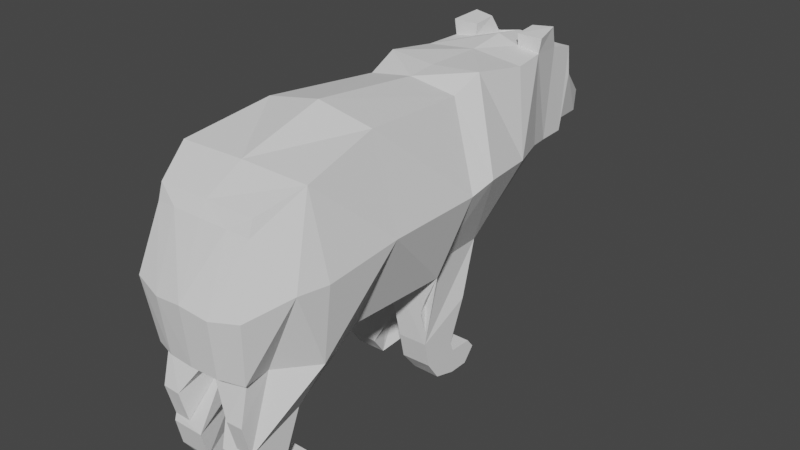 # Source: bear.blend  (saved by Blender 2.80.74; exported with 4.5.12 LTS)
import bpy
from mathutils import Matrix  # noqa: F401  (used for matrix-valued properties, if any)

bpy.ops.wm.read_factory_settings(use_empty=True)
scene = bpy.context.scene
scene.name = 'Scene'

# ---- collections
col_collection = bpy.data.collections.new('Collection'); scene.collection.children.link(col_collection)

# ---- world
world_world = bpy.data.worlds.new('World'); scene.world = world_world
world_world.use_nodes = True; world_world.node_tree.nodes.clear()
_N = world_world.node_tree.nodes; _L = world_world.node_tree.links
n0 = _N.new('ShaderNodeOutputWorld'); n0.name = 'World Output'; n0.location = (300, 300)
n1 = _N.new('ShaderNodeBackground'); n1.name = 'Background'; n1.location = (10, 300)
n1.inputs[0].default_value = (0.05088, 0.05088, 0.05088, 1.0)
_L.new(n1.outputs[0], n0.inputs[0])
n0.is_active_output = True
world_world.color = (0.05088, 0.05088, 0.05088)
world_world.use_sun_shadow = False
world_world.sun_shadow_jitter_overblur = 0.0

# ---- meshes
me_plane = bpy.data.meshes.new('Plane')
me_plane.from_pydata([(0.2289, -0.8741, -0.9839), (0.1919, -0.7787, -0.8732), (0.2237, 0.9427, -0.8296), (0.3697, 0.6642, 1.311), (0.16, 0.5175, -0.8977), (0.0, 2.588, 0.7696), (0.5375, -0.939, 1.27), (0.5678, -0.8793, 0.02469), (0.4588, -1.449, 0.5414), (0.0, -0.2737, 1.473), (0.3886, 0.9176, 1.417), (0.3296, 1.006, 0.06563), (0.4132, 1.386, 1.34), (0.3786, 1.692, 0.6156), (0.3786, 1.673, 1.351), (0.288, 1.96, 0.5557), (0.0, 1.04, 0.06563), (0.288, 2.181, 0.565), (0.2237, 0.8474, -0.9403), (0.3543, 1.897, 1.503), (0.2289, -1.036, -0.9839), (0.1459, 0.4008, -0.7445), (0.01113, 0.3428, 0.08673), (0.1829, 2.588, 0.7696), (0.1901, 0.8812, -0.7527), (0.1482, 0.7565, -0.8735), (0.2237, 0.689, -0.745), (0.3607, -1.347, 0.05414), (0.2371, 0.6582, -0.6604), (0.3607, -0.8402, -0.7963), (0.2289, -1.359, -0.5148), (0.107, -1.328, -0.7763), (0.3607, -1.063, -0.704), (0.3607, -1.032, -0.7886), (0.365, -1.424, -0.2626), (0.107, -1.22, -0.9301), (0.4967, -0.6568, 0.02299), (0.0, -0.7767, 0.02291), (0.0, -1.142, 0.042), (0.1919, -0.9248, -0.3733), (0.4966, 0.3442, 0.07855), (0.383, 0.5011, 0.1005), (0.107, -1.374, -0.5686), (0.0, 2.302, 1.075), (0.3925, 0.5014, -0.8865), (0.0, 2.57, 0.5988), (0.3925, 0.3476, -0.5251), (0.3925, 0.7966, -0.3298), (0.3925, 0.9427, -0.8296), (0.0, 2.339, 0.551), (0.0, 2.184, 1.289), (0.3607, -0.8741, -0.9839), (0.0, 0.5022, 0.1134), (0.4488, -0.2705, 1.387), (0.2289, -1.304, 1.03), (0.3977, -1.248, 1.13), (0.3977, -1.285, 1.012), (0.1919, -0.8402, -0.7963), (0.06013, 0.7966, -0.3298), (0.1482, 0.3547, -0.5368), (0.0, -1.323, 0.05849), (0.3277, 1.97, 1.324), (0.2289, -1.425, -0.2672), (0.3277, 2.182, 1.278), (0.1919, -1.032, -0.7886), (0.3977, 1.674, 1.471), (0.1392, 2.339, 0.551), (0.1829, 2.57, 0.5988), (0.1919, -1.063, -0.704), (0.3218, 2.22, 1.041), (0.3607, -1.374, -0.5686), (0.3607, -0.9248, -0.3733), (0.3607, -1.167, 0.04187), (0.0, 2.181, 0.565), (0.3607, -1.036, -0.9839), (0.0, 1.96, 0.5557), (0.3607, -1.22, -0.9301), (0.3607, -1.328, -0.7763), (0.0, 1.7, 1.431), (0.0, 1.684, 0.6156), (0.0, 0.6459, 1.375), (0.3607, -1.359, -0.5148), (0.3925, 0.6582, -0.6604), (0.3925, 0.689, -0.745), (0.0, 0.8911, 1.394), (0.3925, 0.6859, -0.9403), (0.3925, 0.8812, -0.7527), (0.2137, -1.456, 0.0595), (0.3925, 0.3937, -0.7327), (0.2289, -1.507, 0.5012), (0.0, -0.3995, 0.02501), (0.3925, 0.8474, -0.9403), (0.3925, 0.3629, -0.4713), (0.3925, 0.2968, -0.2236), (0.3607, -0.7787, -0.8732), (0.0, -0.9491, 1.287), (0.0, 1.381, 1.387), (0.0, 1.47, 0.6156), (0.3977, -0.3995, 0.02501), (0.0, -1.307, 1.031), (0.0, -1.248, 1.13), (0.0, -1.523, 0.5311), (0.3969, -1.393, 0.04907), (0.0, -1.473, 0.06507), (0.1868, 1.868, 1.49), (0.1868, 1.674, 1.471), (0.0, 1.987, 1.387), (0.1937, 1.969, 1.331), (0.1716, 1.969, 1.33), (0.1936, 1.674, 1.379), (0.5978, 1.201, 0.718), (0.6642, 0.5051, 0.7012), (0.6861, 0.7097, 0.7601), (0.7003, -0.3333, 0.728), (0.6049, -1.132, 0.6403), (0.6658, -0.9119, 0.6474), (0.24, 2.241, 1.049), (0.2444, 2.182, 1.278), (0.11, 2.274, 1.063), (0.1081, 2.183, 1.285), (0.3261, 2.192, 1.215), (0.0, 2.215, 1.236), (0.2432, 2.197, 1.217), (0.1114, 2.206, 1.221), (0.2411, 2.226, 1.108), (0.1105, 2.25, 1.118), (0.3233, 2.21, 1.101), (0.0, 2.271, 1.126)], [], [(113, 98, 40, 111), (98, 113, 115, 7, 36), (7, 115, 114), (7, 114, 8, 102, 72), (111, 40, 41, 112), (112, 41, 11, 110), (14, 13, 15, 61), (61, 15, 17, 63), (14, 61, 19, 65), (69, 66, 67, 23), (63, 17, 66, 69, 126, 120), (33, 76, 74, 29), (32, 77, 76, 33), (71, 70, 77, 32), (72, 27, 34, 81), (83, 44, 85, 86), (86, 85, 91, 48), (47, 46, 88, 82), (82, 88, 44, 83), (29, 74, 51, 94), (11, 41, 46, 47), (41, 92, 93, 40), (12, 110, 11, 13, 14), (85, 25, 18, 91), (17, 73, 49, 66), (27, 60, 62, 34), (46, 59, 21, 88), (53, 9, 95, 6), (67, 45, 5, 23), (123, 121, 50, 119), (82, 28, 58, 47), (23, 5, 43, 118, 116, 69), (7, 37, 90, 98, 36), (86, 24, 26, 83), (55, 100, 54, 56), (98, 90, 22, 40), (29, 57, 64, 33), (44, 4, 25, 85), (76, 35, 20, 74), (3, 80, 9, 53), (33, 64, 68, 32), (66, 49, 45, 67), (91, 18, 2, 48), (70, 42, 31, 77), (88, 21, 4, 44), (11, 16, 79, 13), (15, 75, 73, 17), (34, 62, 30, 81), (40, 41, 52, 22), (77, 31, 35, 76), (48, 2, 24, 86), (32, 68, 39, 71), (74, 20, 0, 51), (13, 79, 75, 15), (83, 26, 28, 82), (63, 117, 119, 50, 106, 108, 61), (8, 89, 87, 102), (94, 1, 57, 29), (56, 54, 89, 8), (71, 39, 37, 36), (51, 0, 1, 94), (6, 95, 100, 55), (72, 38, 42, 70, 81), (37, 39, 42, 38), (16, 58, 59, 52), (57, 1, 0, 20), (28, 26, 4, 21), (58, 28, 21, 59), (24, 2, 18, 25), (26, 24, 25, 4), (38, 60, 62, 30), (39, 68, 31, 42), (68, 64, 35, 31), (64, 57, 20, 35), (106, 50, 73, 75), (11, 47, 58, 16), (10, 12, 96, 84), (10, 84, 80, 3), (14, 109, 78, 96, 12), (16, 11, 97, 79), (54, 99, 101, 89), (100, 99, 54), (89, 101, 103, 87), (7, 72, 102, 87, 103, 60, 38, 37), (52, 41, 11, 16), (52, 59, 22), (46, 40, 22, 59), (19, 104, 105, 65), (65, 105, 109, 14), (61, 108, 104, 19), (78, 109, 107, 106), (104, 108, 109, 105), (70, 71, 36, 7, 72, 81), (10, 112, 110, 12), (3, 111, 112, 10), (53, 113, 111, 3), (120, 122, 117, 63), (115, 6, 55, 56, 114), (113, 53, 6, 115), (114, 56, 8), (122, 123, 119, 117), (124, 125, 123, 122), (126, 124, 122, 120), (125, 127, 121, 123), (118, 43, 127, 125), (69, 116, 124, 126), (116, 118, 125, 124)])
_uv = me_plane.uv_layers.new(name='UVMap')
_uv.uv.foreach_set('vector', [0.4878, 0.0, 1.0, 0.0, 1.0, 1.0, 0.4878, 1.0, 1.0, 0.0, 0.4878, 0.0, 0.5056, 0.0, 1.0, 0.0, 1.0, 0.0, 1.0, 0.0, 0.5056, 0.0, 1.0, 0.0, 1.0, 0.0, 1.0, 0.0, 1.0, 0.0, 1.0, 0.0, 1.0, 0.0, 0.4878, 1.0, 1.0, 1.0, 1.0, 1.0, 0.4878, 1.0, 0.4878, 1.0, 1.0, 1.0, 1.0, 1.0, 0.4878, 1.0, 0.0, 1.0, 1.0, 1.0, 1.0, 1.0, 0.0, 1.0, 0.0, 1.0, 1.0, 1.0, 1.0, 1.0, 0.0, 1.0, 0.0, 1.0, 0.0, 1.0, 0.0, 1.0, 0.0, 1.0, 0.0, 1.0, 1.0, 1.0, 1.0, 1.0, 0.0, 1.0, 0.0, 1.0, 1.0, 1.0, 1.0, 1.0, 0.0, 1.0, 0.0, 1.0, 0.0, 1.0, 1.0, 1.0, 1.0, 1.0, 1.0, 1.0, 1.0, 1.0, 1.0, 1.0, 1.0, 1.0, 1.0, 1.0, 1.0, 1.0, 1.0, 1.0, 1.0, 1.0, 1.0, 1.0, 1.0, 1.0, 1.0, 1.0, 1.0, 1.0, 1.0, 1.0, 1.0, 1.0, 1.0, 1.0, 1.0, 1.0, 1.0, 1.0, 1.0, 1.0, 1.0, 1.0, 1.0, 1.0, 1.0, 1.0, 1.0, 1.0, 1.0, 1.0, 1.0, 1.0, 1.0, 1.0, 1.0, 1.0, 1.0, 1.0, 1.0, 1.0, 1.0, 1.0, 1.0, 1.0, 1.0, 1.0, 1.0, 1.0, 1.0, 1.0, 1.0, 1.0, 1.0, 1.0, 1.0, 1.0, 1.0, 1.0, 1.0, 1.0, 1.0, 1.0, 1.0, 1.0, 1.0, 1.0, 1.0, 1.0, 0.0, 1.0, 0.4878, 1.0, 1.0, 1.0, 1.0, 1.0, 0.0, 1.0, 1.0, 1.0, 1.0, 1.0, 1.0, 1.0, 1.0, 1.0, 1.0, 1.0, 1.0, 1.0, 1.0, 1.0, 1.0, 1.0, 1.0, 1.0, 1.0, 1.0, 1.0, 1.0, 1.0, 1.0, 1.0, 1.0, 1.0, 1.0, 1.0, 1.0, 1.0, 1.0, 0.0, 0.0, 0.0, 0.0, 0.0, 0.0, 0.0, 0.0, 1.0, 1.0, 1.0, 1.0, 0.0, 1.0, 0.0, 1.0, 0.0, 1.0, 0.0, 1.0, 0.0, 1.0, 0.0, 1.0, 1.0, 1.0, 1.0, 1.0, 1.0, 1.0, 1.0, 1.0, 0.0, 1.0, 0.0, 1.0, 0.0, 1.0, 0.0, 1.0, 0.0, 1.0, 0.0, 1.0, 1.0, 0.0, 1.0, 0.0, 1.0, 0.0, 1.0, 0.0, 1.0, 0.0, 1.0, 1.0, 1.0, 1.0, 1.0, 1.0, 1.0, 1.0, 0.0, 0.0, 0.0, 0.0, 1.0, 0.0, 1.0, 0.0, 1.0, 0.0, 1.0, 0.0, 1.0, 1.0, 1.0, 1.0, 1.0, 1.0, 1.0, 1.0, 1.0, 1.0, 1.0, 1.0, 1.0, 1.0, 1.0, 1.0, 1.0, 1.0, 1.0, 1.0, 1.0, 1.0, 1.0, 1.0, 1.0, 1.0, 1.0, 1.0, 0.0, 1.0, 0.0, 1.0, 0.0, 0.0, 0.0, 0.0, 1.0, 1.0, 1.0, 1.0, 1.0, 1.0, 1.0, 1.0, 1.0, 1.0, 1.0, 1.0, 1.0, 1.0, 1.0, 1.0, 1.0, 1.0, 1.0, 1.0, 1.0, 1.0, 1.0, 1.0, 1.0, 1.0, 1.0, 1.0, 1.0, 1.0, 1.0, 1.0, 1.0, 1.0, 1.0, 1.0, 1.0, 1.0, 1.0, 1.0, 0.0, 0.0, 0.0, 0.0, 0.0, 0.0, 0.0, 0.0, 1.0, 1.0, 1.0, 1.0, 1.0, 1.0, 1.0, 1.0, 1.0, 1.0, 1.0, 1.0, 1.0, 1.0, 1.0, 1.0, 1.0, 1.0, 1.0, 1.0, 1.0, 1.0, 1.0, 1.0, 1.0, 1.0, 1.0, 1.0, 1.0, 1.0, 1.0, 1.0, 1.0, 1.0, 1.0, 1.0, 1.0, 1.0, 1.0, 1.0, 1.0, 1.0, 1.0, 1.0, 1.0, 1.0, 1.0, 1.0, 1.0, 1.0, 1.0, 1.0, 1.0, 1.0, 1.0, 1.0, 1.0, 1.0, 1.0, 1.0, 1.0, 1.0, 1.0, 1.0, 1.0, 1.0, 1.0, 1.0, 1.0, 1.0, 1.0, 1.0, 0.0, 1.0, 0.0, 1.0, 0.0, 1.0, 0.0, 1.0, 0.0, 1.0, 0.0, 1.0, 0.0, 1.0, 1.0, 0.0, 1.0, 0.0, 1.0, 0.0, 1.0, 0.0, 1.0, 1.0, 1.0, 1.0, 1.0, 1.0, 1.0, 1.0, 1.0, 0.0, 1.0, 0.0, 1.0, 0.0, 1.0, 0.0, 1.0, 1.0, 1.0, 1.0, 1.0, 1.0, 1.0, 1.0, 1.0, 1.0, 1.0, 1.0, 1.0, 1.0, 1.0, 1.0, 0.0, 0.0, 0.0, 0.0, 0.0, 0.0, 0.0, 0.0, 1.0, 1.0, 1.0, 1.0, 1.0, 1.0, 1.0, 1.0, 1.0, 1.0, 1.0, 1.0, 1.0, 1.0, 1.0, 1.0, 1.0, 1.0, 1.0, 1.0, 1.0, 1.0, 1.0, 1.0, 1.0, 1.0, 1.0, 1.0, 1.0, 1.0, 1.0, 1.0, 1.0, 1.0, 1.0, 1.0, 1.0, 1.0, 1.0, 1.0, 1.0, 1.0, 1.0, 1.0, 1.0, 1.0, 1.0, 1.0, 1.0, 1.0, 1.0, 1.0, 1.0, 1.0, 1.0, 1.0, 1.0, 1.0, 1.0, 1.0, 1.0, 1.0, 1.0, 1.0, 1.0, 1.0, 1.0, 1.0, 1.0, 1.0, 1.0, 1.0, 1.0, 1.0, 1.0, 1.0, 1.0, 1.0, 1.0, 1.0, 1.0, 1.0, 1.0, 1.0, 1.0, 1.0, 1.0, 1.0, 1.0, 1.0, 1.0, 1.0, 1.0, 1.0, 1.0, 1.0, 1.0, 1.0, 0.0, 1.0, 0.0, 1.0, 1.0, 1.0, 1.0, 1.0, 0.0, 0.0, 0.0, 0.0, 0.0, 0.0, 0.0, 0.0, 0.0, 1.0, 0.0, 1.0, 0.0, 1.0, 0.0, 1.0, 0.0, 1.0, 0.0, 1.0, 0.0, 1.0, 0.0, 1.0, 0.0, 0.0, 0.0, 0.0, 0.0, 0.0, 0.0, 0.0, 0.0, 0.0, 0.0, 0.0, 0.0, 0.0, 0.0, 0.0, 0.0, 0.0, 1.0, 0.0, 1.0, 0.0, 1.0, 0.0, 1.0, 0.0, 0.0, 0.0, 1.0, 0.0, 1.0, 0.0, 1.0, 0.0, 1.0, 0.0, 1.0, 0.0, 1.0, 0.0, 1.0, 0.0, 1.0, 0.0, 1.0, 0.0, 1.0, 0.0, 1.0, 0.0, 1.0, 0.0, 1.0, 0.0, 1.0, 0.0, 1.0, 1.0, 1.0, 1.0, 1.0, 1.0, 1.0, 1.0, 0.0, 0.0, 0.0, 0.0, 0.0, 0.0, 1.0, 1.0, 1.0, 1.0, 1.0, 1.0, 1.0, 1.0, 0.0, 1.0, 0.0, 1.0, 0.0, 1.0, 0.0, 1.0, 0.0, 1.0, 0.0, 1.0, 0.0, 1.0, 0.0, 1.0, 0.0, 1.0, 0.0, 1.0, 0.0, 1.0, 0.0, 1.0, 0.0, 0.0, 0.0, 0.0, 0.0, 0.0, 0.0, 0.0, 0.0, 1.0, 0.0, 1.0, 0.0, 1.0, 0.0, 1.0, 0.0, 0.0, 0.0, 0.0, 0.0, 0.0, 0.0, 0.0, 0.0, 0.0, 0.0, 0.0, 0.0, 1.0, 0.4878, 1.0, 0.4878, 1.0, 0.0, 1.0, 0.0, 1.0, 0.4878, 1.0, 0.4878, 1.0, 0.0, 1.0, 0.0, 0.0, 0.4878, 0.0, 0.4878, 1.0, 0.0, 1.0, 0.0, 1.0, 0.0, 1.0, 0.0, 1.0, 0.0, 1.0, 0.5056, 0.0, 0.0, 0.0, 0.0, 0.0, 1.0, 0.0, 1.0, 0.0, 0.4878, 0.0, 0.0, 0.0, 0.0, 0.0, 0.5056, 0.0, 1.0, 0.0, 1.0, 0.0, 1.0, 0.0, 0.0, 1.0, 0.0, 1.0, 0.0, 1.0, 0.0, 1.0, 0.0, 1.0, 0.0, 1.0, 0.0, 1.0, 0.0, 1.0, 0.0, 1.0, 0.0, 1.0, 0.0, 1.0, 0.0, 1.0, 0.0, 1.0, 0.0, 1.0, 0.0, 1.0, 0.0, 1.0, 0.0, 1.0, 0.0, 1.0, 0.0, 1.0, 0.0, 1.0, 0.0, 1.0, 0.0, 1.0, 0.0, 1.0, 0.0, 1.0, 0.0, 1.0, 0.0, 1.0, 0.0, 1.0, 0.0, 1.0])
_ca = me_plane.color_attributes.new('Col', 'BYTE_COLOR', 'CORNER')
_ca.data.foreach_set('color', [0.1529, 0.009134, 0.0, 1.0, 0.1529, 0.009134, 0.0, 1.0, 0.1529, 0.009134, 0.0, 1.0, 0.1529, 0.009134, 0.0, 1.0, 0.1529, 0.009134, 0.0, 1.0, 0.1529, 0.009134, 0.0, 1.0, 0.1529, 0.009134, 0.0, 1.0, 0.1529, 0.009134, 0.0, 1.0, 0.1529, 0.009134, 0.0, 1.0, 0.1529, 0.009134, 0.0, 1.0, 0.1529, 0.009134, 0.0, 1.0, 0.1529, 0.009134, 0.0, 1.0, 0.1529, 0.009134, 0.0, 1.0, 0.1529, 0.009134, 0.0, 1.0, 0.1529, 0.009134, 0.0, 1.0, 0.1529, 0.009134, 0.0, 1.0, 0.1529, 0.009134, 0.0, 1.0, 0.1529, 0.009134, 0.0, 1.0, 0.1529, 0.009134, 0.0, 1.0, 0.1529, 0.009134, 0.0, 1.0, 0.1529, 0.009134, 0.0, 1.0, 0.1529, 0.009134, 0.0, 1.0, 0.1529, 0.009134, 0.0, 1.0, 0.1529, 0.009134, 0.0, 1.0, 0.1529, 0.009134, 0.0, 1.0, 0.1529, 0.009134, 0.0, 1.0, 0.1529, 0.009134, 0.0, 1.0, 0.1529, 0.009134, 0.0, 1.0, 0.1529, 0.009134, 0.0, 1.0, 0.1529, 0.009134, 0.0, 1.0, 0.1529, 0.009134, 0.0, 1.0, 0.1529, 0.009134, 0.0, 1.0, 0.1529, 0.009721, 0.001518, 1.0, 0.1529, 0.009134, 0.0, 1.0, 0.1529, 0.009134, 0.0, 1.0, 0.1529, 0.009134, 0.0, 1.0, 0.1529, 0.009134, 0.0, 1.0, 0.1529, 0.009134, 0.0, 1.0, 0.1529, 0.009134, 0.0, 1.0, 0.1559, 0.01096, 0.003677, 1.0, 0.1529, 0.009134, 0.0, 1.0, 0.1529, 0.009721, 0.001518, 1.0, 0.1529, 0.009134, 0.0, 1.0, 0.1529, 0.009134, 0.0, 1.0, 0.1529, 0.009134, 0.0, 1.0, 0.1529, 0.009721, 0.0003035, 1.0, 0.1529, 0.009721, 0.001214, 1.0, 0.1529, 0.009134, 0.0003035, 1.0, 0.1559, 0.009721, 0.001821, 1.0, 0.1529, 0.009134, 0.0, 1.0, 0.1529, 0.009134, 0.0, 1.0, 0.1529, 0.009134, 0.0006071, 1.0, 0.1529, 0.009134, 0.0, 1.0, 0.1559, 0.009721, 0.001821, 1.0, 0.1529, 0.009134, 0.0003035, 1.0, 0.1529, 0.009134, 0.0, 1.0, 0.1529, 0.009134, 0.0, 1.0, 0.1529, 0.009134, 0.0, 1.0, 0.1529, 0.009134, 0.0006071, 1.0, 0.1529, 0.009134, 0.0, 1.0, 0.1529, 0.009134, 0.0, 1.0, 0.1529, 0.009134, 0.0, 1.0, 0.1529, 0.009134, 0.0, 1.0, 0.1529, 0.009134, 0.0, 1.0, 0.1529, 0.009134, 0.0, 1.0, 0.1529, 0.009134, 0.0, 1.0, 0.1529, 0.009134, 0.0, 1.0, 0.1529, 0.009134, 0.0, 1.0, 0.1529, 0.009134, 0.0, 1.0, 0.1529, 0.009134, 0.0, 1.0, 0.1529, 0.009134, 0.0, 1.0, 0.1529, 0.009134, 0.0, 1.0, 0.1529, 0.009134, 0.0, 1.0, 0.1529, 0.009134, 0.0, 1.0, 0.1529, 0.009134, 0.0, 1.0, 0.1529, 0.009134, 0.0, 1.0, 0.1529, 0.009134, 0.0, 1.0, 0.1529, 0.009134, 0.0, 1.0, 0.1529, 0.009134, 0.0, 1.0, 0.1529, 0.009134, 0.0, 1.0, 0.1529, 0.009134, 0.0, 1.0, 0.1529, 0.009134, 0.0, 1.0, 0.1529, 0.009134, 0.0003035, 1.0, 0.1529, 0.009134, 0.0, 1.0, 0.1529, 0.009134, 0.0, 1.0, 0.1529, 0.009134, 0.0, 1.0, 0.1529, 0.009134, 0.0, 1.0, 0.1529, 0.009134, 0.0, 1.0, 0.1529, 0.009134, 0.0, 1.0, 0.1529, 0.009134, 0.0, 1.0, 0.1529, 0.009134, 0.0, 1.0, 0.1529, 0.009134, 0.0, 1.0, 0.1529, 0.009134, 0.0, 1.0, 0.1529, 0.009134, 0.0, 1.0, 0.1529, 0.009134, 0.0, 1.0, 0.1529, 0.009134, 0.0, 1.0, 0.1529, 0.009134, 0.0, 1.0, 0.1529, 0.009134, 0.0, 1.0, 0.1529, 0.009134, 0.0, 1.0, 0.1529, 0.009134, 0.0, 1.0, 0.1529, 0.009134, 0.0, 1.0, 0.1529, 0.009134, 0.0, 1.0, 0.1529, 0.009134, 0.0, 1.0, 0.1529, 0.009134, 0.0, 1.0, 0.1529, 0.009134, 0.0, 1.0, 0.1529, 0.009134, 0.0, 1.0, 0.1529, 0.009134, 0.0, 1.0, 0.1529, 0.009134, 0.0, 1.0, 0.1529, 0.009134, 0.0, 1.0, 0.1529, 0.009134, 0.0, 1.0, 0.1529, 0.009134, 0.0, 1.0, 0.1529, 0.009134, 0.0, 1.0, 0.1529, 0.009134, 0.0, 1.0, 0.1529, 0.009134, 0.0, 1.0, 0.1529, 0.009134, 0.0, 1.0, 0.1529, 0.009134, 0.0, 1.0, 0.0, 0.0, 0.0, 1.0, 0.0, 0.0, 0.0, 1.0, 0.0, 0.0, 0.0, 1.0, 0.0, 0.0, 0.0, 1.0, 0.1529, 0.009721, 0.0003035, 1.0, 0.1529, 0.009134, 0.0, 1.0, 0.1529, 0.009134, 0.0, 1.0, 0.1529, 0.009721, 0.0006071, 1.0, 0.1529, 0.009134, 0.0, 1.0, 0.1529, 0.009134, 0.0, 1.0, 0.1529, 0.009134, 0.0, 1.0, 0.1529, 0.009134, 0.0, 1.0, 0.1529, 0.009134, 0.0, 1.0, 0.1529, 0.009134, 0.0, 1.0, 0.1529, 0.009134, 0.0, 1.0, 0.1529, 0.009134, 0.0, 1.0, 0.1529, 0.009134, 0.0, 1.0, 0.1529, 0.009134, 0.0, 1.0, 0.1529, 0.009134, 0.0, 1.0, 0.1529, 0.009134, 0.0, 1.0, 0.1529, 0.009134, 0.0, 1.0, 0.1529, 0.009134, 0.0, 1.0, 0.1529, 0.009134, 0.0, 1.0, 0.1529, 0.009134, 0.0, 1.0, 0.1529, 0.009134, 0.0, 1.0, 0.1529, 0.009134, 0.0, 1.0, 0.1529, 0.009134, 0.0, 1.0, 0.1529, 0.009134, 0.0, 1.0, 0.1529, 0.009134, 0.0003035, 1.0, 0.1529, 0.009134, 0.0, 1.0, 0.1529, 0.009134, 0.0, 1.0, 0.1529, 0.009134, 0.0, 1.0, 0.1529, 0.009134, 0.0, 1.0, 0.1529, 0.009134, 0.0, 1.0, 0.1529, 0.009134, 0.0, 1.0, 0.1529, 0.009134, 0.0, 1.0, 0.1559, 0.009721, 0.002125, 1.0, 0.1529, 0.009134, 0.0, 1.0, 0.1529, 0.009134, 0.0003035, 1.0, 0.1529, 0.009134, 0.0, 1.0, 0.1529, 0.009134, 0.0, 1.0, 0.1529, 0.009134, 0.0, 1.0, 0.1529, 0.009134, 0.0, 1.0, 0.1559, 0.009721, 0.001821, 1.0, 0.1529, 0.009134, 0.0, 1.0, 0.1529, 0.009134, 0.0, 1.0, 0.1529, 0.009134, 0.0, 1.0, 0.1529, 0.009134, 0.0, 1.0, 0.1529, 0.009134, 0.0, 1.0, 0.1529, 0.009134, 0.0, 1.0, 0.1529, 0.009134, 0.0, 1.0, 0.1529, 0.009134, 0.0003035, 1.0, 0.1529, 0.009134, 0.0, 1.0, 0.1529, 0.009134, 0.0, 1.0, 0.1529, 0.009134, 0.0006071, 1.0, 0.1529, 0.009134, 0.0, 1.0, 0.1529, 0.009134, 0.0, 1.0, 0.1529, 0.009134, 0.0006071, 1.0, 0.1529, 0.009134, 0.0, 1.0, 0.1529, 0.009134, 0.0, 1.0, 0.1529, 0.009134, 0.0, 1.0, 0.1529, 0.009134, 0.0, 1.0, 0.1529, 0.009134, 0.0, 1.0, 0.1529, 0.009134, 0.0, 1.0, 0.1529, 0.009134, 0.0, 1.0, 0.1529, 0.009134, 0.0, 1.0, 0.1529, 0.009134, 0.0, 1.0, 0.1529, 0.009134, 0.0, 1.0, 0.1529, 0.009134, 0.0, 1.0, 0.1529, 0.009134, 0.0, 1.0, 0.1529, 0.009134, 0.0, 1.0, 0.1529, 0.009134, 0.0, 1.0, 0.1529, 0.009134, 0.0, 1.0, 0.1529, 0.009134, 0.0, 1.0, 0.1529, 0.009134, 0.0, 1.0, 0.1529, 0.009134, 0.0, 1.0, 0.1529, 0.009134, 0.0, 1.0, 0.1529, 0.009134, 0.0, 1.0, 0.1529, 0.009134, 0.0, 1.0, 0.1529, 0.009134, 0.0, 1.0, 0.1529, 0.009134, 0.0, 1.0, 0.1529, 0.009134, 0.0, 1.0, 0.1529, 0.009134, 0.0, 1.0, 0.1529, 0.009134, 0.0, 1.0, 0.1529, 0.009134, 0.0, 1.0, 0.1529, 0.009134, 0.0, 1.0, 0.1529, 0.009134, 0.0, 1.0, 0.1529, 0.009134, 0.0, 1.0, 0.1529, 0.009134, 0.0, 1.0, 0.1529, 0.009134, 0.0, 1.0, 0.1559, 0.009721, 0.001821, 1.0, 0.1529, 0.009134, 0.0, 1.0, 0.1529, 0.009134, 0.0, 1.0, 0.1529, 0.009134, 0.0, 1.0, 0.1529, 0.009134, 0.0, 1.0, 0.1529, 0.009134, 0.0006071, 1.0, 0.1529, 0.009134, 0.0, 1.0, 0.1529, 0.009134, 0.0, 1.0, 0.1529, 0.009134, 0.0, 1.0, 0.1529, 0.009134, 0.0, 1.0, 0.1529, 0.009134, 0.0, 1.0, 0.1529, 0.009134, 0.0006071, 1.0, 0.1529, 0.009134, 0.0, 1.0, 0.1529, 0.009134, 0.0, 1.0, 0.1529, 0.009134, 0.0, 1.0, 0.1529, 0.009134, 0.0, 1.0, 0.1529, 0.009134, 0.0, 1.0, 0.1529, 0.009134, 0.0, 1.0, 0.1529, 0.009134, 0.0, 1.0, 0.1529, 0.009134, 0.0, 1.0, 0.1529, 0.009134, 0.0, 1.0, 0.1529, 0.009721, 0.001518, 1.0, 0.1529, 0.009721, 0.001214, 1.0, 0.1529, 0.009721, 0.0006071, 1.0, 0.1529, 0.009134, 0.0, 1.0, 0.1529, 0.009134, 0.0, 1.0, 0.1529, 0.009134, 0.0, 1.0, 0.1529, 0.009134, 0.0, 1.0, 0.1529, 0.009134, 0.0, 1.0, 0.1529, 0.009134, 0.0, 1.0, 0.1529, 0.009134, 0.0, 1.0, 0.1529, 0.009134, 0.0, 1.0, 0.1529, 0.009134, 0.0003035, 1.0, 0.1559, 0.009721, 0.002428, 1.0, 0.1559, 0.009721, 0.002125, 1.0, 0.1529, 0.009134, 0.0, 1.0, 0.1529, 0.009134, 0.0, 1.0, 0.1529, 0.009134, 0.0, 1.0, 0.1529, 0.009134, 0.0, 1.0, 0.1529, 0.009721, 0.001214, 1.0, 0.1529, 0.009134, 0.0, 1.0, 0.1529, 0.009134, 0.0, 1.0, 0.1529, 0.009134, 0.0, 1.0, 0.1529, 0.009134, 0.0, 1.0, 0.1529, 0.009134, 0.0, 1.0, 0.1529, 0.009134, 0.0006071, 1.0, 0.1559, 0.009721, 0.002428, 1.0, 0.1529, 0.009134, 0.0003035, 1.0, 0.1529, 0.009134, 0.0, 1.0, 0.1529, 0.009134, 0.0, 1.0, 0.1529, 0.009134, 0.0003035, 1.0, 0.1529, 0.009134, 0.0, 1.0, 0.1529, 0.009134, 0.0, 1.0, 0.1559, 0.009721, 0.0009106, 1.0, 0.1529, 0.009134, 0.0, 1.0, 0.1529, 0.009134, 0.0, 1.0, 0.1529, 0.009134, 0.0, 1.0, 0.1529, 0.009134, 0.0, 1.0, 0.1529, 0.009134, 0.0, 1.0, 0.1529, 0.009134, 0.0, 1.0, 0.1559, 0.009721, 0.0006071, 1.0, 0.1529, 0.009134, 0.0, 1.0, 0.1529, 0.009134, 0.0, 1.0, 0.1529, 0.009134, 0.0, 1.0, 0.1529, 0.009134, 0.0, 1.0, 0.1559, 0.009721, 0.002125, 1.0, 0.1559, 0.009721, 0.002428, 1.0, 0.1529, 0.009134, 0.0006071, 1.0, 0.1529, 0.009134, 0.0, 1.0, 0.1529, 0.009134, 0.0, 1.0, 0.1529, 0.009134, 0.0, 1.0, 0.1529, 0.009134, 0.0, 1.0, 0.1529, 0.009134, 0.0, 1.0, 0.1529, 0.009134, 0.0, 1.0, 0.1529, 0.009134, 0.0, 1.0, 0.1529, 0.009134, 0.0, 1.0, 0.1529, 0.009134, 0.0, 1.0, 0.1529, 0.009134, 0.0, 1.0, 0.1529, 0.009134, 0.0, 1.0, 0.1529, 0.009134, 0.0, 1.0, 0.1529, 0.009134, 0.0, 1.0, 0.1529, 0.009134, 0.0, 1.0, 0.1529, 0.009134, 0.0, 1.0, 0.1529, 0.009134, 0.0, 1.0, 0.1529, 0.009134, 0.0, 1.0, 0.1559, 0.009721, 0.0009106, 1.0, 0.1529, 0.009134, 0.0003035, 1.0, 0.1529, 0.009134, 0.0, 1.0, 0.1529, 0.009134, 0.0, 1.0, 0.1529, 0.009134, 0.0, 1.0, 0.1529, 0.009134, 0.0, 1.0, 0.1529, 0.009134, 0.0, 1.0, 0.1529, 0.009134, 0.0, 1.0, 0.1529, 0.009134, 0.0, 1.0, 0.1529, 0.009134, 0.0, 1.0, 0.1529, 0.009134, 0.0, 1.0, 0.1529, 0.009134, 0.0, 1.0, 0.1529, 0.009134, 0.0, 1.0, 0.1559, 0.009721, 0.002125, 1.0, 0.1529, 0.009134, 0.0, 1.0, 0.1529, 0.009134, 0.0, 1.0, 0.162, 0.01681, 0.009721, 1.0, 0.1559, 0.01033, 0.003035, 1.0, 0.162, 0.01938, 0.01298, 1.0, 0.1529, 0.009134, 0.0003035, 1.0, 0.1529, 0.009134, 0.0, 1.0, 0.1529, 0.009134, 0.0, 1.0, 0.1529, 0.009134, 0.0, 1.0, 0.1529, 0.009134, 0.0, 1.0, 0.1529, 0.009134, 0.0, 1.0, 0.1529, 0.009134, 0.0, 1.0, 0.1529, 0.009134, 0.0, 1.0, 0.1529, 0.009134, 0.0, 1.0, 0.1529, 0.009134, 0.0, 1.0, 0.1529, 0.009134, 0.0, 1.0, 0.1529, 0.009134, 0.0, 1.0, 0.1529, 0.009134, 0.0, 1.0, 0.1529, 0.009134, 0.0, 1.0, 0.1529, 0.009134, 0.0, 1.0, 0.1529, 0.009134, 0.0, 1.0, 0.1529, 0.009134, 0.0, 1.0, 0.1529, 0.009134, 0.0, 1.0, 0.1529, 0.009134, 0.0003035, 1.0, 0.1529, 0.009134, 0.0, 1.0, 0.1529, 0.009134, 0.0, 1.0, 0.1529, 0.009134, 0.0, 1.0, 0.1529, 0.009134, 0.0, 1.0, 0.1529, 0.009134, 0.0009106, 1.0, 0.1529, 0.009134, 0.0, 1.0, 0.1529, 0.009134, 0.0, 1.0, 0.1529, 0.009134, 0.0003035, 1.0, 0.1529, 0.009134, 0.0009106, 1.0, 0.1529, 0.009134, 0.0, 1.0, 0.1529, 0.009134, 0.0, 1.0, 0.1529, 0.009134, 0.0, 1.0, 0.1529, 0.009134, 0.0, 1.0, 0.1529, 0.009134, 0.0, 1.0, 0.1529, 0.009134, 0.0, 1.0, 0.1529, 0.009134, 0.0, 1.0, 0.1529, 0.009134, 0.0, 1.0, 0.1529, 0.009134, 0.0, 1.0, 0.1529, 0.009134, 0.0, 1.0, 0.1529, 0.009134, 0.0, 1.0, 0.1529, 0.009134, 0.0, 1.0, 0.1529, 0.009134, 0.0, 1.0, 0.1529, 0.009134, 0.0, 1.0, 0.1529, 0.009134, 0.0, 1.0, 0.1529, 0.009134, 0.0, 1.0, 0.1529, 0.009134, 0.0, 1.0, 0.1529, 0.009134, 0.0, 1.0, 0.1529, 0.009134, 0.0, 1.0, 0.1529, 0.009134, 0.0, 1.0, 0.1529, 0.009134, 0.0, 1.0, 0.1529, 0.009134, 0.0, 1.0, 0.1529, 0.009134, 0.0, 1.0, 0.1529, 0.009134, 0.0, 1.0, 0.1529, 0.009134, 0.0, 1.0, 0.1529, 0.009134, 0.0, 1.0, 0.1529, 0.009134, 0.0, 1.0, 0.1529, 0.009134, 0.0, 1.0, 0.1529, 0.009134, 0.0, 1.0, 0.1529, 0.009134, 0.0, 1.0, 0.1529, 0.009134, 0.0, 1.0, 0.1529, 0.009134, 0.0, 1.0, 0.4678, 0.2874, 0.1779, 1.0, 0.1559, 0.01229, 0.004025, 1.0, 0.4678, 0.2874, 0.1779, 1.0, 0.4678, 0.2874, 0.1779, 1.0, 0.1529, 0.009134, 0.0, 1.0, 0.1529, 0.009134, 0.0, 1.0, 0.1529, 0.009134, 0.0, 1.0, 0.1529, 0.009134, 0.0, 1.0, 0.1529, 0.009134, 0.0, 1.0, 0.1529, 0.009134, 0.0, 1.0, 0.1529, 0.009134, 0.0, 1.0, 0.1529, 0.009134, 0.0, 1.0, 0.1529, 0.009721, 0.002428, 1.0, 0.1529, 0.009134, 0.0, 1.0, 0.1529, 0.009134, 0.0, 1.0, 0.1529, 0.009134, 0.0, 1.0, 0.1529, 0.009134, 0.0, 1.0, 0.1529, 0.009134, 0.0, 1.0, 0.1529, 0.009134, 0.0, 1.0, 0.1529, 0.009134, 0.0, 1.0, 0.1529, 0.009134, 0.0, 1.0, 0.1529, 0.009134, 0.0, 1.0, 0.1529, 0.009134, 0.0, 1.0, 0.1529, 0.009134, 0.0, 1.0, 0.1529, 0.009134, 0.0, 1.0, 0.1529, 0.009134, 0.0, 1.0, 0.1529, 0.009134, 0.0, 1.0, 0.1529, 0.009134, 0.0, 1.0, 0.1529, 0.009134, 0.0, 1.0, 0.1529, 0.009134, 0.0, 1.0, 0.1529, 0.009721, 0.001214, 1.0, 0.1529, 0.009721, 0.0009106, 1.0, 0.1529, 0.009721, 0.001214, 1.0, 0.1529, 0.009721, 0.001518, 1.0, 0.1529, 0.009134, 0.0, 1.0, 0.1529, 0.009134, 0.0, 1.0, 0.1529, 0.009134, 0.0, 1.0, 0.1529, 0.009134, 0.0, 1.0, 0.1529, 0.009134, 0.0, 1.0, 0.1529, 0.009134, 0.0, 1.0, 0.1529, 0.009134, 0.0, 1.0, 0.1529, 0.009134, 0.0, 1.0, 0.1529, 0.009134, 0.0, 1.0, 0.1529, 0.009134, 0.0, 1.0, 0.1529, 0.009134, 0.0, 1.0, 0.1529, 0.009134, 0.0, 1.0, 0.1529, 0.009721, 0.0009106, 1.0, 0.1529, 0.009721, 0.0003035, 1.0, 0.1529, 0.009721, 0.0006071, 1.0, 0.1529, 0.009721, 0.001214, 1.0, 0.0006071, 0.0, 0.0, 1.0, 0.0, 0.0, 0.0, 1.0, 0.0, 0.0, 0.0, 1.0, 0.0, 0.0, 0.0, 1.0, 0.1529, 0.009721, 0.0003035, 1.0, 0.1529, 0.009721, 0.0003035, 1.0, 0.1529, 0.009721, 0.0009106, 1.0, 0.1529, 0.009721, 0.001214, 1.0, 0.1529, 0.009721, 0.0003035, 1.0, 0.1529, 0.009134, 0.0, 1.0, 0.1529, 0.009134, 0.0, 1.0, 0.1529, 0.009721, 0.0003035, 1.0, 0.1529, 0.009134, 0.0, 1.0, 0.1529, 0.009134, 0.0, 1.0, 0.1529, 0.009134, 0.0, 1.0, 0.1529, 0.009721, 0.0003035, 1.0, 0.1529, 0.009134, 0.0, 1.0, 0.1529, 0.009134, 0.0, 1.0, 0.1529, 0.009721, 0.0003035, 1.0, 0.1529, 0.009721, 0.0003035, 1.0, 0.1529, 0.009134, 0.0, 1.0, 0.1529, 0.009134, 0.0, 1.0, 0.1529, 0.009721, 0.0003035, 1.0, 0.1529, 0.009721, 0.0003035, 1.0])
me_plane.use_remesh_fix_poles = True
me_plane.use_remesh_preserve_attributes = False
me_plane.use_mirror_vertex_groups = False
me_plane.use_paint_bone_selection = False
me_plane.use_paint_mask = True
me_plane.update()

# ---- objects
ob_empty = bpy.data.objects.new('Empty', None)
ob_plane = bpy.data.objects.new('Plane', me_plane)

# ---- transforms, parenting, visibility, modifiers, constraints
ob_empty.location = (0.0, 0.0, 0.0)
ob_empty.rotation_euler = (1.571, 0.0, 1.571)
ob_empty.empty_display_type = 'IMAGE'
ob_empty.empty_display_size = 5.0
ob_empty.lineart.crease_threshold = 0.0
ob_plane.location = (1.47, 0.0, 0.0)
ob_plane.lineart.crease_threshold = 0.0
_m = ob_plane.modifiers.new('Mirror', 'MIRROR')
_m.use_clip = True

# ---- collection membership
col_collection.objects.link(ob_empty)
col_collection.objects.link(ob_plane)

# ---- scene / render settings (as saved in the file)
scene.frame_start = 1; scene.frame_end = 250; scene.frame_set(17)
scene.render.engine = 'BLENDER_EEVEE_NEXT'
scene.cycles.use_denoising = False
scene.cycles.samples = 128
scene.cycles.sampling_pattern = 'TABULATED_SOBOL'
scene.cycles.use_adaptive_sampling = False
scene.cycles.use_light_tree = False
scene.view_settings.view_transform = 'Filmic'
bpy.context.view_layer.update()

# ---- added for rendering (the .blend has no active camera and no usable light): camera, sun
cam_auto = bpy.data.cameras.new('AutoCamera')
cam_auto.lens = 50.0
cam_auto.sensor_width = 36.0
cam_auto.clip_end = 1000.0
ob_auto_camera = bpy.data.objects.new('AutoCamera', cam_auto)
scene.collection.objects.link(ob_auto_camera)
ob_auto_camera.location = (6.10013, -5.0238, 3.96391)
ob_auto_camera.rotation_euler = (1.09748, -7.21219e-08, 0.694738)
scene.camera = ob_auto_camera
light_auto_sun = bpy.data.lights.new('AutoSun', 'SUN')
light_auto_sun.energy = 3.0
light_auto_sun.angle = 0.0523599
ob_auto_sun = bpy.data.objects.new('AutoSun', light_auto_sun)
scene.collection.objects.link(ob_auto_sun)
ob_auto_sun.rotation_euler = (0.872665, 0.174533, 0.523599)
bpy.context.view_layer.update()
